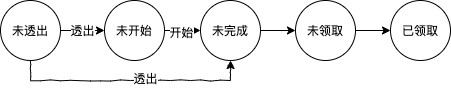

The diagram above was exported from draw.io. Its source (the exported page's mxGraphModel, read from the mxfile embedded in the PNG):
<mxGraphModel dx="902" dy="471" grid="1" gridSize="10" guides="1" tooltips="1" connect="1" arrows="1" fold="1" page="1" pageScale="1" pageWidth="827" pageHeight="1169" math="0" shadow="0">
  <root>
    <mxCell id="0" />
    <mxCell id="1" parent="0" />
    <mxCell id="xBpXMaCV3G5Qy-TrKP5--12" style="edgeStyle=orthogonalEdgeStyle;rounded=0;orthogonalLoop=1;jettySize=auto;html=1;exitX=1;exitY=0.5;exitDx=0;exitDy=0;entryX=0;entryY=0.5;entryDx=0;entryDy=0;" edge="1" parent="1" source="xBpXMaCV3G5Qy-TrKP5--3" target="xBpXMaCV3G5Qy-TrKP5--4">
      <mxGeometry relative="1" as="geometry" />
    </mxCell>
    <mxCell id="xBpXMaCV3G5Qy-TrKP5--3" value="未完成" style="ellipse;whiteSpace=wrap;html=1;aspect=fixed;labelPadding=0;comic=1;" vertex="1" parent="1">
      <mxGeometry x="240" y="110" width="60" height="60" as="geometry" />
    </mxCell>
    <mxCell id="xBpXMaCV3G5Qy-TrKP5--13" style="edgeStyle=orthogonalEdgeStyle;rounded=0;orthogonalLoop=1;jettySize=auto;html=1;exitX=1;exitY=0.5;exitDx=0;exitDy=0;entryX=0;entryY=0.5;entryDx=0;entryDy=0;" edge="1" parent="1" source="xBpXMaCV3G5Qy-TrKP5--4" target="xBpXMaCV3G5Qy-TrKP5--5">
      <mxGeometry relative="1" as="geometry" />
    </mxCell>
    <mxCell id="xBpXMaCV3G5Qy-TrKP5--4" value="未领取" style="ellipse;whiteSpace=wrap;html=1;aspect=fixed;labelPadding=0;comic=1;" vertex="1" parent="1">
      <mxGeometry x="335" y="110" width="60" height="60" as="geometry" />
    </mxCell>
    <mxCell id="xBpXMaCV3G5Qy-TrKP5--5" value="已领取" style="ellipse;whiteSpace=wrap;html=1;aspect=fixed;labelPadding=0;comic=1;" vertex="1" parent="1">
      <mxGeometry x="430" y="110" width="60" height="60" as="geometry" />
    </mxCell>
    <mxCell id="xBpXMaCV3G5Qy-TrKP5--10" value="透出" style="edgeStyle=orthogonalEdgeStyle;rounded=0;orthogonalLoop=1;jettySize=auto;html=1;exitX=1;exitY=0.5;exitDx=0;exitDy=0;entryX=0;entryY=0.5;entryDx=0;entryDy=0;" edge="1" parent="1" source="xBpXMaCV3G5Qy-TrKP5--1" target="xBpXMaCV3G5Qy-TrKP5--2">
      <mxGeometry relative="1" as="geometry" />
    </mxCell>
    <mxCell id="xBpXMaCV3G5Qy-TrKP5--18" style="edgeStyle=orthogonalEdgeStyle;rounded=0;orthogonalLoop=1;jettySize=auto;html=1;exitX=0.5;exitY=1;exitDx=0;exitDy=0;entryX=0.5;entryY=1;entryDx=0;entryDy=0;comic=1;" edge="1" parent="1" source="xBpXMaCV3G5Qy-TrKP5--1" target="xBpXMaCV3G5Qy-TrKP5--3">
      <mxGeometry relative="1" as="geometry">
        <mxPoint x="150" y="220" as="targetPoint" />
      </mxGeometry>
    </mxCell>
    <mxCell id="xBpXMaCV3G5Qy-TrKP5--19" value="透出" style="edgeLabel;html=1;align=center;verticalAlign=middle;resizable=0;points=[];" vertex="1" connectable="0" parent="xBpXMaCV3G5Qy-TrKP5--18">
      <mxGeometry x="0.1167" y="3" relative="1" as="geometry">
        <mxPoint as="offset" />
      </mxGeometry>
    </mxCell>
    <mxCell id="xBpXMaCV3G5Qy-TrKP5--1" value="未透出" style="ellipse;whiteSpace=wrap;html=1;aspect=fixed;labelPadding=0;comic=1;" vertex="1" parent="1">
      <mxGeometry x="40" y="110" width="60" height="60" as="geometry" />
    </mxCell>
    <mxCell id="xBpXMaCV3G5Qy-TrKP5--11" style="edgeStyle=orthogonalEdgeStyle;rounded=0;orthogonalLoop=1;jettySize=auto;html=1;exitX=1;exitY=0.5;exitDx=0;exitDy=0;entryX=0;entryY=0.5;entryDx=0;entryDy=0;" edge="1" parent="1" source="xBpXMaCV3G5Qy-TrKP5--2" target="xBpXMaCV3G5Qy-TrKP5--3">
      <mxGeometry relative="1" as="geometry" />
    </mxCell>
    <mxCell id="xBpXMaCV3G5Qy-TrKP5--15" value="开始" style="edgeLabel;html=1;align=center;verticalAlign=middle;resizable=0;points=[];" vertex="1" connectable="0" parent="xBpXMaCV3G5Qy-TrKP5--11">
      <mxGeometry x="-0.1111" y="-1" relative="1" as="geometry">
        <mxPoint as="offset" />
      </mxGeometry>
    </mxCell>
    <mxCell id="xBpXMaCV3G5Qy-TrKP5--2" value="未开始" style="ellipse;whiteSpace=wrap;html=1;aspect=fixed;labelPadding=0;comic=1;" vertex="1" parent="1">
      <mxGeometry x="144" y="110" width="60" height="60" as="geometry" />
    </mxCell>
  </root>
</mxGraphModel>